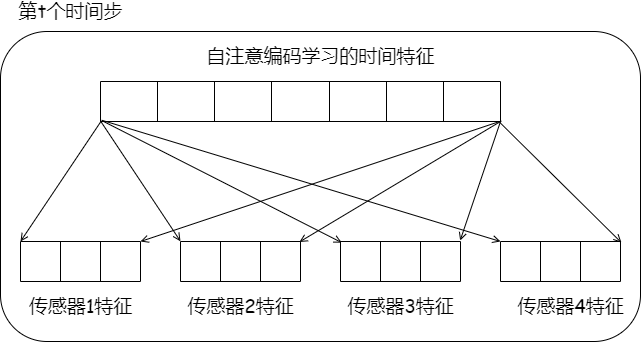

The diagram above was exported from draw.io. Its source (the exported page's mxGraphModel, read from the mxfile embedded in the PNG):
<mxGraphModel dx="1038" dy="689" grid="1" gridSize="10" guides="1" tooltips="1" connect="1" arrows="1" fold="1" page="1" pageScale="1" pageWidth="827" pageHeight="1169" math="0" shadow="0">
  <root>
    <mxCell id="0" />
    <mxCell id="1" parent="0" />
    <mxCell id="I3RFMENTRZHaaBxiCnUZ-86" value="" style="rounded=1;whiteSpace=wrap;html=1;fontFamily=Comic Sans MS;fontSize=19;fillColor=none;" parent="1" vertex="1">
      <mxGeometry x="140" y="150" width="640" height="310" as="geometry" />
    </mxCell>
    <mxCell id="I3RFMENTRZHaaBxiCnUZ-23" value="&lt;font style=&quot;font-size: 19px;&quot; face=&quot;Comic Sans MS&quot;&gt;第t个时间步&lt;/font&gt;" style="text;html=1;align=center;verticalAlign=middle;resizable=0;points=[];autosize=1;strokeColor=none;fillColor=none;" parent="1" vertex="1">
      <mxGeometry x="150" y="120" width="120" height="20" as="geometry" />
    </mxCell>
    <mxCell id="I3RFMENTRZHaaBxiCnUZ-44" value="" style="shape=table;startSize=0;container=1;collapsible=0;childLayout=tableLayout;fontFamily=Comic Sans MS;fontSize=19;" parent="1" vertex="1">
      <mxGeometry x="240" y="200" width="400" height="40" as="geometry" />
    </mxCell>
    <mxCell id="I3RFMENTRZHaaBxiCnUZ-45" value="" style="shape=tableRow;horizontal=0;startSize=0;swimlaneHead=0;swimlaneBody=0;top=0;left=0;bottom=0;right=0;collapsible=0;dropTarget=0;fillColor=none;points=[[0,0.5],[1,0.5]];portConstraint=eastwest;fontFamily=Comic Sans MS;fontSize=19;" parent="I3RFMENTRZHaaBxiCnUZ-44" vertex="1">
      <mxGeometry width="400" height="40" as="geometry" />
    </mxCell>
    <mxCell id="I3RFMENTRZHaaBxiCnUZ-46" value="" style="shape=partialRectangle;html=1;whiteSpace=wrap;connectable=0;overflow=hidden;fillColor=none;top=0;left=0;bottom=0;right=0;pointerEvents=1;fontFamily=Comic Sans MS;fontSize=19;" parent="I3RFMENTRZHaaBxiCnUZ-45" vertex="1">
      <mxGeometry width="57" height="40" as="geometry">
        <mxRectangle width="57" height="40" as="alternateBounds" />
      </mxGeometry>
    </mxCell>
    <mxCell id="I3RFMENTRZHaaBxiCnUZ-47" value="" style="shape=partialRectangle;html=1;whiteSpace=wrap;connectable=0;overflow=hidden;fillColor=none;top=0;left=0;bottom=0;right=0;pointerEvents=1;fontFamily=Comic Sans MS;fontSize=19;" parent="I3RFMENTRZHaaBxiCnUZ-45" vertex="1">
      <mxGeometry x="57" width="57" height="40" as="geometry">
        <mxRectangle width="57" height="40" as="alternateBounds" />
      </mxGeometry>
    </mxCell>
    <mxCell id="I3RFMENTRZHaaBxiCnUZ-48" value="" style="shape=partialRectangle;html=1;whiteSpace=wrap;connectable=0;overflow=hidden;fillColor=none;top=0;left=0;bottom=0;right=0;pointerEvents=1;fontFamily=Comic Sans MS;fontSize=19;" parent="I3RFMENTRZHaaBxiCnUZ-45" vertex="1">
      <mxGeometry x="114" width="57" height="40" as="geometry">
        <mxRectangle width="57" height="40" as="alternateBounds" />
      </mxGeometry>
    </mxCell>
    <mxCell id="I3RFMENTRZHaaBxiCnUZ-49" value="" style="shape=partialRectangle;html=1;whiteSpace=wrap;connectable=0;overflow=hidden;fillColor=none;top=0;left=0;bottom=0;right=0;pointerEvents=1;fontFamily=Comic Sans MS;fontSize=19;" parent="I3RFMENTRZHaaBxiCnUZ-45" vertex="1">
      <mxGeometry x="171" width="58" height="40" as="geometry">
        <mxRectangle width="58" height="40" as="alternateBounds" />
      </mxGeometry>
    </mxCell>
    <mxCell id="I3RFMENTRZHaaBxiCnUZ-50" value="" style="shape=partialRectangle;html=1;whiteSpace=wrap;connectable=0;overflow=hidden;fillColor=none;top=0;left=0;bottom=0;right=0;pointerEvents=1;fontFamily=Comic Sans MS;fontSize=19;" parent="I3RFMENTRZHaaBxiCnUZ-45" vertex="1">
      <mxGeometry x="229" width="57" height="40" as="geometry">
        <mxRectangle width="57" height="40" as="alternateBounds" />
      </mxGeometry>
    </mxCell>
    <mxCell id="I3RFMENTRZHaaBxiCnUZ-51" value="" style="shape=partialRectangle;html=1;whiteSpace=wrap;connectable=0;overflow=hidden;fillColor=none;top=0;left=0;bottom=0;right=0;pointerEvents=1;fontFamily=Comic Sans MS;fontSize=19;" parent="I3RFMENTRZHaaBxiCnUZ-45" vertex="1">
      <mxGeometry x="286" width="57" height="40" as="geometry">
        <mxRectangle width="57" height="40" as="alternateBounds" />
      </mxGeometry>
    </mxCell>
    <mxCell id="I3RFMENTRZHaaBxiCnUZ-52" value="" style="shape=partialRectangle;html=1;whiteSpace=wrap;connectable=0;overflow=hidden;fillColor=none;top=0;left=0;bottom=0;right=0;pointerEvents=1;fontFamily=Comic Sans MS;fontSize=19;" parent="I3RFMENTRZHaaBxiCnUZ-45" vertex="1">
      <mxGeometry x="343" width="57" height="40" as="geometry">
        <mxRectangle width="57" height="40" as="alternateBounds" />
      </mxGeometry>
    </mxCell>
    <mxCell id="I3RFMENTRZHaaBxiCnUZ-53" value="" style="shape=table;startSize=0;container=1;collapsible=0;childLayout=tableLayout;fontFamily=Comic Sans MS;fontSize=19;" parent="1" vertex="1">
      <mxGeometry x="160" y="360" width="120" height="40" as="geometry" />
    </mxCell>
    <mxCell id="I3RFMENTRZHaaBxiCnUZ-54" value="" style="shape=tableRow;horizontal=0;startSize=0;swimlaneHead=0;swimlaneBody=0;top=0;left=0;bottom=0;right=0;collapsible=0;dropTarget=0;fillColor=none;points=[[0,0.5],[1,0.5]];portConstraint=eastwest;fontFamily=Comic Sans MS;fontSize=19;" parent="I3RFMENTRZHaaBxiCnUZ-53" vertex="1">
      <mxGeometry width="120" height="40" as="geometry" />
    </mxCell>
    <mxCell id="I3RFMENTRZHaaBxiCnUZ-55" value="" style="shape=partialRectangle;html=1;whiteSpace=wrap;connectable=0;overflow=hidden;fillColor=none;top=0;left=0;bottom=0;right=0;pointerEvents=1;fontFamily=Comic Sans MS;fontSize=19;" parent="I3RFMENTRZHaaBxiCnUZ-54" vertex="1">
      <mxGeometry width="40" height="40" as="geometry">
        <mxRectangle width="40" height="40" as="alternateBounds" />
      </mxGeometry>
    </mxCell>
    <mxCell id="I3RFMENTRZHaaBxiCnUZ-56" value="" style="shape=partialRectangle;html=1;whiteSpace=wrap;connectable=0;overflow=hidden;fillColor=none;top=0;left=0;bottom=0;right=0;pointerEvents=1;fontFamily=Comic Sans MS;fontSize=19;" parent="I3RFMENTRZHaaBxiCnUZ-54" vertex="1">
      <mxGeometry x="40" width="40" height="40" as="geometry">
        <mxRectangle width="40" height="40" as="alternateBounds" />
      </mxGeometry>
    </mxCell>
    <mxCell id="I3RFMENTRZHaaBxiCnUZ-57" value="" style="shape=partialRectangle;html=1;whiteSpace=wrap;connectable=0;overflow=hidden;fillColor=none;top=0;left=0;bottom=0;right=0;pointerEvents=1;fontFamily=Comic Sans MS;fontSize=19;" parent="I3RFMENTRZHaaBxiCnUZ-54" vertex="1">
      <mxGeometry x="80" width="40" height="40" as="geometry">
        <mxRectangle width="40" height="40" as="alternateBounds" />
      </mxGeometry>
    </mxCell>
    <mxCell id="I3RFMENTRZHaaBxiCnUZ-58" value="" style="shape=table;startSize=0;container=1;collapsible=0;childLayout=tableLayout;fontFamily=Comic Sans MS;fontSize=19;" parent="1" vertex="1">
      <mxGeometry x="320" y="360" width="120" height="40" as="geometry" />
    </mxCell>
    <mxCell id="I3RFMENTRZHaaBxiCnUZ-59" value="" style="shape=tableRow;horizontal=0;startSize=0;swimlaneHead=0;swimlaneBody=0;top=0;left=0;bottom=0;right=0;collapsible=0;dropTarget=0;fillColor=none;points=[[0,0.5],[1,0.5]];portConstraint=eastwest;fontFamily=Comic Sans MS;fontSize=19;" parent="I3RFMENTRZHaaBxiCnUZ-58" vertex="1">
      <mxGeometry width="120" height="40" as="geometry" />
    </mxCell>
    <mxCell id="I3RFMENTRZHaaBxiCnUZ-60" value="" style="shape=partialRectangle;html=1;whiteSpace=wrap;connectable=0;overflow=hidden;fillColor=none;top=0;left=0;bottom=0;right=0;pointerEvents=1;fontFamily=Comic Sans MS;fontSize=19;" parent="I3RFMENTRZHaaBxiCnUZ-59" vertex="1">
      <mxGeometry width="40" height="40" as="geometry">
        <mxRectangle width="40" height="40" as="alternateBounds" />
      </mxGeometry>
    </mxCell>
    <mxCell id="I3RFMENTRZHaaBxiCnUZ-61" value="" style="shape=partialRectangle;html=1;whiteSpace=wrap;connectable=0;overflow=hidden;fillColor=none;top=0;left=0;bottom=0;right=0;pointerEvents=1;fontFamily=Comic Sans MS;fontSize=19;" parent="I3RFMENTRZHaaBxiCnUZ-59" vertex="1">
      <mxGeometry x="40" width="40" height="40" as="geometry">
        <mxRectangle width="40" height="40" as="alternateBounds" />
      </mxGeometry>
    </mxCell>
    <mxCell id="I3RFMENTRZHaaBxiCnUZ-62" value="" style="shape=partialRectangle;html=1;whiteSpace=wrap;connectable=0;overflow=hidden;fillColor=none;top=0;left=0;bottom=0;right=0;pointerEvents=1;fontFamily=Comic Sans MS;fontSize=19;" parent="I3RFMENTRZHaaBxiCnUZ-59" vertex="1">
      <mxGeometry x="80" width="40" height="40" as="geometry">
        <mxRectangle width="40" height="40" as="alternateBounds" />
      </mxGeometry>
    </mxCell>
    <mxCell id="I3RFMENTRZHaaBxiCnUZ-63" value="" style="shape=table;startSize=0;container=1;collapsible=0;childLayout=tableLayout;fontFamily=Comic Sans MS;fontSize=19;" parent="1" vertex="1">
      <mxGeometry x="480" y="360" width="120" height="40" as="geometry" />
    </mxCell>
    <mxCell id="I3RFMENTRZHaaBxiCnUZ-64" value="" style="shape=tableRow;horizontal=0;startSize=0;swimlaneHead=0;swimlaneBody=0;top=0;left=0;bottom=0;right=0;collapsible=0;dropTarget=0;fillColor=none;points=[[0,0.5],[1,0.5]];portConstraint=eastwest;fontFamily=Comic Sans MS;fontSize=19;" parent="I3RFMENTRZHaaBxiCnUZ-63" vertex="1">
      <mxGeometry width="120" height="40" as="geometry" />
    </mxCell>
    <mxCell id="I3RFMENTRZHaaBxiCnUZ-65" value="" style="shape=partialRectangle;html=1;whiteSpace=wrap;connectable=0;overflow=hidden;fillColor=none;top=0;left=0;bottom=0;right=0;pointerEvents=1;fontFamily=Comic Sans MS;fontSize=19;" parent="I3RFMENTRZHaaBxiCnUZ-64" vertex="1">
      <mxGeometry width="40" height="40" as="geometry">
        <mxRectangle width="40" height="40" as="alternateBounds" />
      </mxGeometry>
    </mxCell>
    <mxCell id="I3RFMENTRZHaaBxiCnUZ-66" value="" style="shape=partialRectangle;html=1;whiteSpace=wrap;connectable=0;overflow=hidden;fillColor=none;top=0;left=0;bottom=0;right=0;pointerEvents=1;fontFamily=Comic Sans MS;fontSize=19;" parent="I3RFMENTRZHaaBxiCnUZ-64" vertex="1">
      <mxGeometry x="40" width="40" height="40" as="geometry">
        <mxRectangle width="40" height="40" as="alternateBounds" />
      </mxGeometry>
    </mxCell>
    <mxCell id="I3RFMENTRZHaaBxiCnUZ-67" value="" style="shape=partialRectangle;html=1;whiteSpace=wrap;connectable=0;overflow=hidden;fillColor=none;top=0;left=0;bottom=0;right=0;pointerEvents=1;fontFamily=Comic Sans MS;fontSize=19;" parent="I3RFMENTRZHaaBxiCnUZ-64" vertex="1">
      <mxGeometry x="80" width="40" height="40" as="geometry">
        <mxRectangle width="40" height="40" as="alternateBounds" />
      </mxGeometry>
    </mxCell>
    <mxCell id="I3RFMENTRZHaaBxiCnUZ-68" value="" style="shape=table;startSize=0;container=1;collapsible=0;childLayout=tableLayout;fontFamily=Comic Sans MS;fontSize=19;" parent="1" vertex="1">
      <mxGeometry x="640" y="360" width="120" height="40" as="geometry" />
    </mxCell>
    <mxCell id="I3RFMENTRZHaaBxiCnUZ-69" value="" style="shape=tableRow;horizontal=0;startSize=0;swimlaneHead=0;swimlaneBody=0;top=0;left=0;bottom=0;right=0;collapsible=0;dropTarget=0;fillColor=none;points=[[0,0.5],[1,0.5]];portConstraint=eastwest;fontFamily=Comic Sans MS;fontSize=19;" parent="I3RFMENTRZHaaBxiCnUZ-68" vertex="1">
      <mxGeometry width="120" height="40" as="geometry" />
    </mxCell>
    <mxCell id="I3RFMENTRZHaaBxiCnUZ-70" value="" style="shape=partialRectangle;html=1;whiteSpace=wrap;connectable=0;overflow=hidden;fillColor=none;top=0;left=0;bottom=0;right=0;pointerEvents=1;fontFamily=Comic Sans MS;fontSize=19;" parent="I3RFMENTRZHaaBxiCnUZ-69" vertex="1">
      <mxGeometry width="40" height="40" as="geometry">
        <mxRectangle width="40" height="40" as="alternateBounds" />
      </mxGeometry>
    </mxCell>
    <mxCell id="I3RFMENTRZHaaBxiCnUZ-71" value="" style="shape=partialRectangle;html=1;whiteSpace=wrap;connectable=0;overflow=hidden;fillColor=none;top=0;left=0;bottom=0;right=0;pointerEvents=1;fontFamily=Comic Sans MS;fontSize=19;" parent="I3RFMENTRZHaaBxiCnUZ-69" vertex="1">
      <mxGeometry x="40" width="40" height="40" as="geometry">
        <mxRectangle width="40" height="40" as="alternateBounds" />
      </mxGeometry>
    </mxCell>
    <mxCell id="I3RFMENTRZHaaBxiCnUZ-72" value="" style="shape=partialRectangle;html=1;whiteSpace=wrap;connectable=0;overflow=hidden;fillColor=none;top=0;left=0;bottom=0;right=0;pointerEvents=1;fontFamily=Comic Sans MS;fontSize=19;" parent="I3RFMENTRZHaaBxiCnUZ-69" vertex="1">
      <mxGeometry x="80" width="40" height="40" as="geometry">
        <mxRectangle width="40" height="40" as="alternateBounds" />
      </mxGeometry>
    </mxCell>
    <mxCell id="I3RFMENTRZHaaBxiCnUZ-73" style="rounded=0;orthogonalLoop=1;jettySize=auto;html=1;entryX=0;entryY=0;entryDx=0;entryDy=0;fontFamily=Comic Sans MS;fontSize=19;exitX=0.002;exitY=0.986;exitDx=0;exitDy=0;exitPerimeter=0;endArrow=open;endFill=0;" parent="1" source="I3RFMENTRZHaaBxiCnUZ-45" target="I3RFMENTRZHaaBxiCnUZ-53" edge="1">
      <mxGeometry relative="1" as="geometry" />
    </mxCell>
    <mxCell id="I3RFMENTRZHaaBxiCnUZ-74" style="edgeStyle=none;rounded=0;orthogonalLoop=1;jettySize=auto;html=1;fontFamily=Comic Sans MS;fontSize=19;exitX=1.002;exitY=0.986;exitDx=0;exitDy=0;exitPerimeter=0;endArrow=open;endFill=0;" parent="1" source="I3RFMENTRZHaaBxiCnUZ-45" edge="1">
      <mxGeometry relative="1" as="geometry">
        <mxPoint x="280" y="360" as="targetPoint" />
      </mxGeometry>
    </mxCell>
    <mxCell id="I3RFMENTRZHaaBxiCnUZ-75" value="传感器1特征" style="text;html=1;align=center;verticalAlign=middle;resizable=0;points=[];autosize=1;strokeColor=none;fillColor=none;fontSize=19;fontFamily=Comic Sans MS;" parent="1" vertex="1">
      <mxGeometry x="160" y="410" width="120" height="30" as="geometry" />
    </mxCell>
    <mxCell id="I3RFMENTRZHaaBxiCnUZ-76" value="传感器2特征" style="text;html=1;align=center;verticalAlign=middle;resizable=0;points=[];autosize=1;strokeColor=none;fillColor=none;fontSize=19;fontFamily=Comic Sans MS;" parent="1" vertex="1">
      <mxGeometry x="320" y="410" width="120" height="30" as="geometry" />
    </mxCell>
    <mxCell id="I3RFMENTRZHaaBxiCnUZ-77" value="传感器3特征" style="text;html=1;align=center;verticalAlign=middle;resizable=0;points=[];autosize=1;strokeColor=none;fillColor=none;fontSize=19;fontFamily=Comic Sans MS;" parent="1" vertex="1">
      <mxGeometry x="480" y="410" width="120" height="30" as="geometry" />
    </mxCell>
    <mxCell id="I3RFMENTRZHaaBxiCnUZ-78" value="传感器4特征" style="text;html=1;align=center;verticalAlign=middle;resizable=0;points=[];autosize=1;strokeColor=none;fillColor=none;fontSize=19;fontFamily=Comic Sans MS;" parent="1" vertex="1">
      <mxGeometry x="650" y="410" width="120" height="30" as="geometry" />
    </mxCell>
    <mxCell id="I3RFMENTRZHaaBxiCnUZ-79" style="rounded=0;orthogonalLoop=1;jettySize=auto;html=1;entryX=0;entryY=-0.005;entryDx=0;entryDy=0;fontFamily=Comic Sans MS;fontSize=19;exitX=0;exitY=0.986;exitDx=0;exitDy=0;exitPerimeter=0;endArrow=open;endFill=0;entryPerimeter=0;" parent="1" source="I3RFMENTRZHaaBxiCnUZ-45" target="I3RFMENTRZHaaBxiCnUZ-59" edge="1">
      <mxGeometry relative="1" as="geometry">
        <mxPoint x="250.79999999999995" y="249.43999999999994" as="sourcePoint" />
        <mxPoint x="170" y="370" as="targetPoint" />
      </mxGeometry>
    </mxCell>
    <mxCell id="I3RFMENTRZHaaBxiCnUZ-80" style="edgeStyle=none;rounded=0;orthogonalLoop=1;jettySize=auto;html=1;fontFamily=Comic Sans MS;fontSize=19;endArrow=open;endFill=0;entryX=0.991;entryY=0.012;entryDx=0;entryDy=0;entryPerimeter=0;" parent="1" target="I3RFMENTRZHaaBxiCnUZ-59" edge="1">
      <mxGeometry relative="1" as="geometry">
        <mxPoint x="640" y="240" as="sourcePoint" />
        <mxPoint x="290" y="370" as="targetPoint" />
      </mxGeometry>
    </mxCell>
    <mxCell id="I3RFMENTRZHaaBxiCnUZ-81" style="edgeStyle=none;rounded=0;orthogonalLoop=1;jettySize=auto;html=1;fontFamily=Comic Sans MS;fontSize=19;exitX=0.005;exitY=0.986;exitDx=0;exitDy=0;exitPerimeter=0;endArrow=open;endFill=0;entryX=0.011;entryY=0.029;entryDx=0;entryDy=0;entryPerimeter=0;" parent="1" source="I3RFMENTRZHaaBxiCnUZ-45" target="I3RFMENTRZHaaBxiCnUZ-64" edge="1">
      <mxGeometry relative="1" as="geometry">
        <mxPoint x="660.8" y="259.43999999999994" as="sourcePoint" />
        <mxPoint x="300" y="380" as="targetPoint" />
      </mxGeometry>
    </mxCell>
    <mxCell id="I3RFMENTRZHaaBxiCnUZ-82" style="edgeStyle=none;rounded=0;orthogonalLoop=1;jettySize=auto;html=1;fontFamily=Comic Sans MS;fontSize=19;endArrow=open;endFill=0;entryX=0.997;entryY=-0.023;entryDx=0;entryDy=0;entryPerimeter=0;" parent="1" target="I3RFMENTRZHaaBxiCnUZ-64" edge="1">
      <mxGeometry relative="1" as="geometry">
        <mxPoint x="640" y="240" as="sourcePoint" />
        <mxPoint x="310" y="390" as="targetPoint" />
      </mxGeometry>
    </mxCell>
    <mxCell id="I3RFMENTRZHaaBxiCnUZ-83" style="edgeStyle=none;rounded=0;orthogonalLoop=1;jettySize=auto;html=1;fontFamily=Comic Sans MS;fontSize=19;exitX=0.003;exitY=0.968;exitDx=0;exitDy=0;exitPerimeter=0;endArrow=open;endFill=0;entryX=0;entryY=0;entryDx=0;entryDy=0;" parent="1" source="I3RFMENTRZHaaBxiCnUZ-45" target="I3RFMENTRZHaaBxiCnUZ-68" edge="1">
      <mxGeometry relative="1" as="geometry">
        <mxPoint x="680.8" y="279.43999999999994" as="sourcePoint" />
        <mxPoint x="320" y="400" as="targetPoint" />
      </mxGeometry>
    </mxCell>
    <mxCell id="I3RFMENTRZHaaBxiCnUZ-84" style="edgeStyle=none;rounded=0;orthogonalLoop=1;jettySize=auto;html=1;fontFamily=Comic Sans MS;fontSize=19;exitX=0.998;exitY=1.021;exitDx=0;exitDy=0;exitPerimeter=0;endArrow=open;endFill=0;entryX=1.008;entryY=0.029;entryDx=0;entryDy=0;entryPerimeter=0;" parent="1" source="I3RFMENTRZHaaBxiCnUZ-45" target="I3RFMENTRZHaaBxiCnUZ-69" edge="1">
      <mxGeometry relative="1" as="geometry">
        <mxPoint x="690.8" y="289.43999999999994" as="sourcePoint" />
        <mxPoint x="330" y="410" as="targetPoint" />
      </mxGeometry>
    </mxCell>
    <mxCell id="I3RFMENTRZHaaBxiCnUZ-85" value="自注意编码学习的时间特征" style="text;html=1;align=center;verticalAlign=middle;resizable=0;points=[];autosize=1;strokeColor=none;fillColor=none;fontSize=19;fontFamily=Comic Sans MS;" parent="1" vertex="1">
      <mxGeometry x="340" y="160" width="240" height="30" as="geometry" />
    </mxCell>
  </root>
</mxGraphModel>